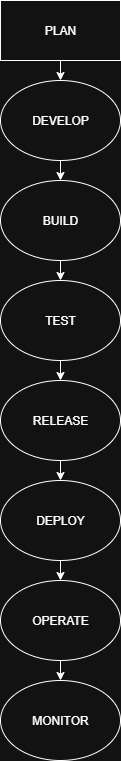

The diagram above was exported from draw.io. Its source (the exported page's mxGraphModel, read from the mxfile embedded in the PNG):
<mxGraphModel dx="786" dy="451" grid="1" gridSize="10" guides="1" tooltips="1" connect="1" arrows="1" fold="1" page="1" pageScale="1" pageWidth="850" pageHeight="1100" math="0" shadow="0">
  <root>
    <mxCell id="0" />
    <mxCell id="1" parent="0" />
    <mxCell id="sGSUjTff8GGvgLak4nZL-12" style="edgeStyle=orthogonalEdgeStyle;rounded=0;orthogonalLoop=1;jettySize=auto;html=1;exitX=0.5;exitY=1;exitDx=0;exitDy=0;entryX=0.5;entryY=0;entryDx=0;entryDy=0;" edge="1" parent="1" source="sGSUjTff8GGvgLak4nZL-1" target="sGSUjTff8GGvgLak4nZL-5">
      <mxGeometry relative="1" as="geometry" />
    </mxCell>
    <mxCell id="sGSUjTff8GGvgLak4nZL-1" value="PLAN" style="rounded=0;whiteSpace=wrap;html=1;" vertex="1" parent="1">
      <mxGeometry x="300" y="30" width="120" height="60" as="geometry" />
    </mxCell>
    <mxCell id="sGSUjTff8GGvgLak4nZL-13" style="edgeStyle=orthogonalEdgeStyle;rounded=0;orthogonalLoop=1;jettySize=auto;html=1;exitX=0.5;exitY=1;exitDx=0;exitDy=0;entryX=0.5;entryY=0;entryDx=0;entryDy=0;" edge="1" parent="1" source="sGSUjTff8GGvgLak4nZL-5" target="sGSUjTff8GGvgLak4nZL-6">
      <mxGeometry relative="1" as="geometry" />
    </mxCell>
    <mxCell id="sGSUjTff8GGvgLak4nZL-5" value="DEVELOP" style="ellipse;whiteSpace=wrap;html=1;" vertex="1" parent="1">
      <mxGeometry x="300" y="110" width="120" height="80" as="geometry" />
    </mxCell>
    <mxCell id="sGSUjTff8GGvgLak4nZL-14" style="edgeStyle=orthogonalEdgeStyle;rounded=0;orthogonalLoop=1;jettySize=auto;html=1;exitX=0.5;exitY=1;exitDx=0;exitDy=0;entryX=0.5;entryY=0;entryDx=0;entryDy=0;" edge="1" parent="1" source="sGSUjTff8GGvgLak4nZL-6" target="sGSUjTff8GGvgLak4nZL-7">
      <mxGeometry relative="1" as="geometry" />
    </mxCell>
    <mxCell id="sGSUjTff8GGvgLak4nZL-6" value="BUILD" style="ellipse;whiteSpace=wrap;html=1;" vertex="1" parent="1">
      <mxGeometry x="300" y="210" width="120" height="80" as="geometry" />
    </mxCell>
    <mxCell id="sGSUjTff8GGvgLak4nZL-15" style="edgeStyle=orthogonalEdgeStyle;rounded=0;orthogonalLoop=1;jettySize=auto;html=1;exitX=0.5;exitY=1;exitDx=0;exitDy=0;entryX=0.5;entryY=0;entryDx=0;entryDy=0;" edge="1" parent="1" source="sGSUjTff8GGvgLak4nZL-7" target="sGSUjTff8GGvgLak4nZL-8">
      <mxGeometry relative="1" as="geometry" />
    </mxCell>
    <mxCell id="sGSUjTff8GGvgLak4nZL-7" value="TEST" style="ellipse;whiteSpace=wrap;html=1;" vertex="1" parent="1">
      <mxGeometry x="300" y="310" width="120" height="80" as="geometry" />
    </mxCell>
    <mxCell id="sGSUjTff8GGvgLak4nZL-16" style="edgeStyle=orthogonalEdgeStyle;rounded=0;orthogonalLoop=1;jettySize=auto;html=1;exitX=0.5;exitY=1;exitDx=0;exitDy=0;entryX=0.5;entryY=0;entryDx=0;entryDy=0;" edge="1" parent="1" source="sGSUjTff8GGvgLak4nZL-8" target="sGSUjTff8GGvgLak4nZL-9">
      <mxGeometry relative="1" as="geometry" />
    </mxCell>
    <mxCell id="sGSUjTff8GGvgLak4nZL-8" value="RELEASE" style="ellipse;whiteSpace=wrap;html=1;" vertex="1" parent="1">
      <mxGeometry x="300" y="410" width="120" height="80" as="geometry" />
    </mxCell>
    <mxCell id="sGSUjTff8GGvgLak4nZL-17" style="edgeStyle=orthogonalEdgeStyle;rounded=0;orthogonalLoop=1;jettySize=auto;html=1;exitX=0.5;exitY=1;exitDx=0;exitDy=0;entryX=0.5;entryY=0;entryDx=0;entryDy=0;" edge="1" parent="1" source="sGSUjTff8GGvgLak4nZL-9" target="sGSUjTff8GGvgLak4nZL-10">
      <mxGeometry relative="1" as="geometry" />
    </mxCell>
    <mxCell id="sGSUjTff8GGvgLak4nZL-9" value="DEPLOY" style="ellipse;whiteSpace=wrap;html=1;" vertex="1" parent="1">
      <mxGeometry x="300" y="510" width="120" height="80" as="geometry" />
    </mxCell>
    <mxCell id="sGSUjTff8GGvgLak4nZL-18" style="edgeStyle=orthogonalEdgeStyle;rounded=0;orthogonalLoop=1;jettySize=auto;html=1;exitX=0.5;exitY=1;exitDx=0;exitDy=0;entryX=0.5;entryY=0;entryDx=0;entryDy=0;" edge="1" parent="1" source="sGSUjTff8GGvgLak4nZL-10" target="sGSUjTff8GGvgLak4nZL-11">
      <mxGeometry relative="1" as="geometry" />
    </mxCell>
    <mxCell id="sGSUjTff8GGvgLak4nZL-10" value="OPERATE" style="ellipse;whiteSpace=wrap;html=1;" vertex="1" parent="1">
      <mxGeometry x="300" y="610" width="120" height="80" as="geometry" />
    </mxCell>
    <mxCell id="sGSUjTff8GGvgLak4nZL-11" value="MONITOR" style="ellipse;whiteSpace=wrap;html=1;" vertex="1" parent="1">
      <mxGeometry x="300" y="710" width="120" height="80" as="geometry" />
    </mxCell>
  </root>
</mxGraphModel>